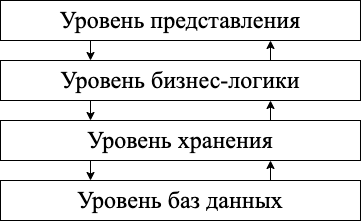

The diagram above was exported from draw.io. Its source (the exported page's mxGraphModel, read from the mxfile embedded in the PNG):
<mxGraphModel dx="1259" dy="667" grid="1" gridSize="10" guides="1" tooltips="1" connect="1" arrows="1" fold="1" page="1" pageScale="1" pageWidth="827" pageHeight="1169" math="0" shadow="0">
  <root>
    <mxCell id="0" />
    <mxCell id="1" parent="0" />
    <mxCell id="qo_BocBmnWDKKTA5Du7h-11" style="edgeStyle=orthogonalEdgeStyle;rounded=0;orthogonalLoop=1;jettySize=auto;html=1;exitX=0.75;exitY=0;exitDx=0;exitDy=0;entryX=0.75;entryY=1;entryDx=0;entryDy=0;" edge="1" parent="1" source="PXxMXP3fbHeXNtout_xh-1" target="qo_BocBmnWDKKTA5Du7h-2">
      <mxGeometry relative="1" as="geometry" />
    </mxCell>
    <mxCell id="PXxMXP3fbHeXNtout_xh-1" value="&lt;font face=&quot;Times New Roman&quot;&gt;&lt;span style=&quot;font-size: 24px&quot;&gt;Уровень баз данных&lt;/span&gt;&lt;/font&gt;" style="rounded=0;whiteSpace=wrap;html=1;" parent="1" vertex="1">
      <mxGeometry x="160" y="240" width="360" height="40" as="geometry" />
    </mxCell>
    <mxCell id="qo_BocBmnWDKKTA5Du7h-7" style="edgeStyle=orthogonalEdgeStyle;rounded=0;orthogonalLoop=1;jettySize=auto;html=1;exitX=0.25;exitY=1;exitDx=0;exitDy=0;entryX=0.25;entryY=0;entryDx=0;entryDy=0;" edge="1" parent="1" source="qo_BocBmnWDKKTA5Du7h-2" target="PXxMXP3fbHeXNtout_xh-1">
      <mxGeometry relative="1" as="geometry" />
    </mxCell>
    <mxCell id="qo_BocBmnWDKKTA5Du7h-10" style="edgeStyle=orthogonalEdgeStyle;rounded=0;orthogonalLoop=1;jettySize=auto;html=1;exitX=0.75;exitY=0;exitDx=0;exitDy=0;entryX=0.75;entryY=1;entryDx=0;entryDy=0;" edge="1" parent="1" source="qo_BocBmnWDKKTA5Du7h-2" target="qo_BocBmnWDKKTA5Du7h-3">
      <mxGeometry relative="1" as="geometry" />
    </mxCell>
    <mxCell id="qo_BocBmnWDKKTA5Du7h-2" value="&lt;font face=&quot;Times New Roman&quot;&gt;&lt;span style=&quot;font-size: 24px&quot;&gt;Уровень хранения&lt;/span&gt;&lt;/font&gt;" style="rounded=0;whiteSpace=wrap;html=1;" vertex="1" parent="1">
      <mxGeometry x="160" y="180" width="360" height="40" as="geometry" />
    </mxCell>
    <mxCell id="qo_BocBmnWDKKTA5Du7h-6" style="edgeStyle=orthogonalEdgeStyle;rounded=0;orthogonalLoop=1;jettySize=auto;html=1;exitX=0.25;exitY=1;exitDx=0;exitDy=0;entryX=0.25;entryY=0;entryDx=0;entryDy=0;" edge="1" parent="1" source="qo_BocBmnWDKKTA5Du7h-3" target="qo_BocBmnWDKKTA5Du7h-2">
      <mxGeometry relative="1" as="geometry" />
    </mxCell>
    <mxCell id="qo_BocBmnWDKKTA5Du7h-9" style="edgeStyle=orthogonalEdgeStyle;rounded=0;orthogonalLoop=1;jettySize=auto;html=1;exitX=0.75;exitY=0;exitDx=0;exitDy=0;entryX=0.75;entryY=1;entryDx=0;entryDy=0;" edge="1" parent="1" source="qo_BocBmnWDKKTA5Du7h-3" target="qo_BocBmnWDKKTA5Du7h-4">
      <mxGeometry relative="1" as="geometry" />
    </mxCell>
    <mxCell id="qo_BocBmnWDKKTA5Du7h-3" value="&lt;font face=&quot;Times New Roman&quot;&gt;&lt;span style=&quot;font-size: 24px&quot;&gt;Уровень бизнес-логики&lt;/span&gt;&lt;/font&gt;" style="rounded=0;whiteSpace=wrap;html=1;" vertex="1" parent="1">
      <mxGeometry x="160" y="120" width="360" height="40" as="geometry" />
    </mxCell>
    <mxCell id="qo_BocBmnWDKKTA5Du7h-8" style="edgeStyle=orthogonalEdgeStyle;rounded=0;orthogonalLoop=1;jettySize=auto;html=1;exitX=0.25;exitY=1;exitDx=0;exitDy=0;entryX=0.25;entryY=0;entryDx=0;entryDy=0;" edge="1" parent="1" source="qo_BocBmnWDKKTA5Du7h-4" target="qo_BocBmnWDKKTA5Du7h-3">
      <mxGeometry relative="1" as="geometry" />
    </mxCell>
    <mxCell id="qo_BocBmnWDKKTA5Du7h-4" value="&lt;font face=&quot;Times New Roman&quot;&gt;&lt;span style=&quot;font-size: 24px&quot;&gt;Уровень представления&lt;/span&gt;&lt;/font&gt;" style="rounded=0;whiteSpace=wrap;html=1;" vertex="1" parent="1">
      <mxGeometry x="160" y="60" width="360" height="40" as="geometry" />
    </mxCell>
  </root>
</mxGraphModel>